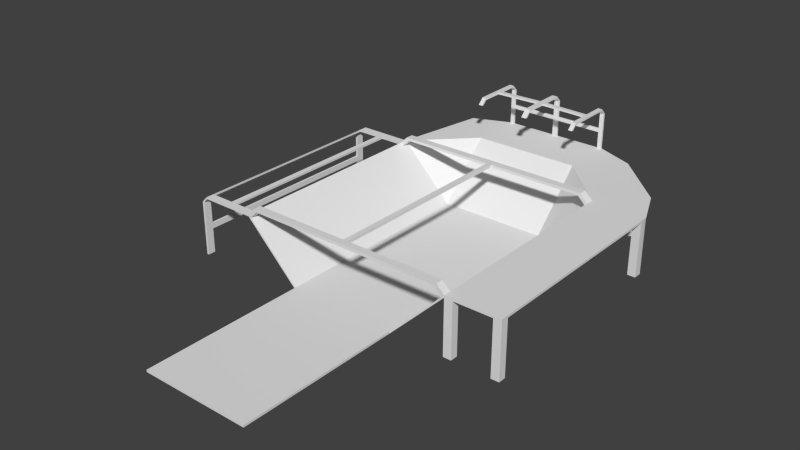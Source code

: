 # Source: Amazing_Factory.blend  (saved by Blender 2.72.0; exported with 4.5.12 LTS)
import bpy
from mathutils import Matrix  # noqa: F401  (used for matrix-valued properties, if any)

bpy.ops.wm.read_factory_settings(use_empty=True)
scene = bpy.context.scene
scene.name = 'Scene'

# ---- collections
col_collection_1 = bpy.data.collections.new('Collection 1'); scene.collection.children.link(col_collection_1)

# ---- world
world_world = bpy.data.worlds.new('World'); scene.world = world_world
world_world.color = (0.05088, 0.05088, 0.05088)
world_world.use_sun_shadow = False
world_world.sun_shadow_jitter_overblur = 0.0
world_world.cycles.sampling_method = 'MANUAL'
world_world.cycles.sample_map_resolution = 256
world_world.light_settings.distance = 5.0

# ---- meshes
me_cube_001 = bpy.data.meshes.new('Cube.001')
me_cube_001.from_pydata([(1.0, 3.0, -0.02), (1.0, -1.0, -0.02), (1.0, 3.0, 0.02), (1.0, -1.0, 0.02), (1.0, -4.0, 0.02), (1.0, -4.0, -0.02), (2.0, 3.0, 0.98), (2.0, -1.0, 0.98), (2.0, 3.0, 1.02), (2.0, -1.0, 1.02), (3.0, 3.0, 0.98), (3.0, -1.0, 0.98), (3.0, 3.0, 1.02), (3.0, -1.0, 1.02), (1.0, 4.0, 0.98), (1.0, 4.0, 1.02), (2.707, 3.707, 0.98), (2.707, 3.707, 1.02), (1.707, 4.707, 0.98), (1.707, 4.707, 1.02), (1.0, 5.0, 0.98), (1.0, 5.0, 1.02), (-1.0, 3.0, -0.02), (-1.0, -1.0, -0.02), (-1.0, 3.0, 0.02), (-1.0, -1.0, 0.02), (-1.0, -4.0, 0.02), (-1.0, -4.0, -0.02), (0.0, 3.0, 0.02), (0.0, 3.0, -0.02), (0.0, -1.0, 0.02), (0.0, -4.0, -0.02), (0.0, -4.0, 0.02), (0.0, -1.0, -0.02), (-2.0, 3.0, 0.98), (-2.0, -1.0, 0.98), (-2.0, 3.0, 1.02), (-2.0, -1.0, 1.02), (-1.0, 4.0, 0.98), (-1.0, 4.0, 1.02), (0.0, 4.0, 1.02), (0.0, 4.0, 0.98), (-1.707, 4.707, 0.98), (-1.707, 4.707, 1.02), (-1.0, 5.0, 0.98), (-1.0, 5.0, 1.02), (0.0, 5.0, 0.98), (-1.95, -1.0, 0.93), (-1.95, 3.0, 0.93), (-1.95, -1.0, 0.97), (-1.95, 3.0, 0.97), (1.95, -1.0, 0.93), (1.95, 3.0, 0.93), (1.95, -1.0, 0.97), (1.95, 3.0, 0.97), (1.859, 3.0, 1.161), (1.859, -1.0, 1.161), (1.809, -1.0, 1.111), (1.809, 3.0, 1.111), (-1.859, 3.0, 1.161), (-1.859, -1.0, 1.161), (-1.809, -1.0, 1.111), (-1.809, 3.0, 1.111), (1.0, 2.85, 0.02), (1.0, 2.85, -0.02), (0.0, 2.85, 0.02), (0.0, 2.85, -0.02), (2.0, 2.85, 1.02), (3.0, 2.85, 1.02), (3.0, 2.85, 0.98), (2.0, 2.85, 0.98), (-1.0, 2.85, 0.02), (-1.0, 2.85, -0.02), (-2.0, 2.85, 1.02), (-2.0, 2.85, 0.98), (-1.95, 2.85, 0.97), (-1.95, 2.85, 0.93), (1.95, 2.85, 0.97), (1.95, 2.85, 0.93), (1.859, 2.85, 1.161), (1.809, 2.85, 1.111), (-1.859, 2.85, 1.161), (-1.809, 2.85, 1.111), (1.0, -0.86, 0.02), (0.0, -0.86, -0.02), (2.0, -0.86, 1.02), (3.0, -0.86, 1.02), (-1.0, -0.86, 0.02), (-2.0, -0.86, 1.02), (-1.95, -0.86, 0.97), (1.95, -0.86, 0.93), (1.859, -0.86, 1.161), (-1.859, -0.86, 1.161), (-1.809, -0.86, 1.111), (1.0, -0.86, -0.02), (0.0, -0.86, 0.02), (3.0, -0.86, 0.98), (2.0, -0.86, 0.98), (-1.0, -0.86, -0.02), (-2.0, -0.86, 0.98), (-1.95, -0.86, 0.93), (1.95, -0.86, 0.97), (1.809, -0.86, 1.111), (-2.0, 2.8, 1.02), (-2.0, -0.81, 1.02), (-0.04521, 2.85, 1.111), (-0.04521, 3.0, 1.111), (-0.04646, 2.85, 1.161), (-0.04646, 3.0, 1.161), (0.04521, 2.85, 1.111), (0.04521, 3.0, 1.111), (0.04646, 2.85, 1.161), (0.04646, 3.0, 1.161), (-0.04646, -0.86, 1.161), (-0.04646, -1.0, 1.161), (-0.04521, -1.0, 1.111), (-0.04521, -0.86, 1.111), (0.04521, -0.86, 1.111), (0.04521, -1.0, 1.111), (0.04646, -1.0, 1.161), (0.04646, -0.86, 1.161), (2.15, -1.0, 0.98), (2.15, 3.0, 0.98), (2.15, -1.0, 1.02), (2.15, 3.0, 1.02), (2.15, 2.85, 1.02), (2.15, 2.85, 0.98), (2.15, -0.86, 1.02), (2.15, -0.86, 0.98), (2.0, -1.0, -0.02), (2.0, -0.86, -0.02), (2.15, -1.0, -0.02), (2.15, -0.86, -0.02), (2.0, 3.0, -0.02), (2.0, 2.85, -0.02), (2.15, 3.0, -0.02), (2.15, 2.85, -0.02), (2.851, 3.0, 0.98), (2.583, 3.583, 1.02), (2.583, 3.583, 0.98), (1.583, 4.583, 0.98), (1.583, 4.583, 1.02), (2.851, 2.85, 1.02), (2.851, -0.86, 1.02), (2.851, -1.0, 0.98), (2.851, -1.0, 1.02), (2.851, 3.0, 1.02), (2.851, 2.85, 0.98), (2.851, -0.86, 0.98), (3.0, -1.0, -0.02), (3.0, -0.86, -0.02), (2.851, -1.0, -0.02), (2.851, -0.86, -0.02), (3.0, 3.0, -0.02), (3.0, 2.85, -0.02), (2.851, 3.0, -0.02), (2.851, 2.85, -0.02), (2.16, 4.256, 0.98), (2.266, 4.15, 0.98), (2.054, 4.15, 0.98), (2.16, 4.044, 0.98), (2.16, 4.256, -0.02), (2.266, 4.15, -0.02), (2.054, 4.15, -0.02), (2.16, 4.044, -0.02), (0.85, 5.0, 0.98), (0.85, 4.85, 0.98), (1.0, 5.0, 0.98), (1.0, 4.85, 0.98), (0.85, 5.0, -0.02), (0.85, 4.85, -0.02), (1.0, 5.0, -0.02), (1.0, 4.85, -0.02), (-1.0, 5.0, 0.98), (-1.0, 4.85, 0.98), (-0.85, 5.0, 0.98), (-0.85, 4.85, 0.98), (-1.0, 5.0, -0.02), (-1.0, 4.85, -0.02), (-0.85, 5.0, -0.02), (-0.85, 4.85, -0.02), (-1.0, 4.15, 0.98), (-1.0, 4.0, 0.98), (-0.85, 4.15, 0.98), (-0.85, 4.0, 0.98), (-1.0, 4.15, -0.02), (-1.0, 4.0, -0.02), (-0.85, 4.15, -0.02), (-0.85, 4.0, -0.02), (0.85, 4.15, 0.98), (0.85, 4.0, 0.98), (1.0, 4.15, 0.98), (1.0, 4.0, 0.98), (0.85, 4.15, -0.02), (0.85, 4.0, -0.02), (1.0, 4.15, -0.02), (1.0, 4.0, -0.02), (-3.0, 3.0, 0.98), (-3.0, -1.0, 0.98), (-3.0, 3.0, 1.02), (-3.0, -1.0, 1.02), (-3.0, 2.85, 1.02), (-3.0, 2.85, 0.98), (-3.0, -0.86, 1.02), (-3.0, -0.86, 0.98), (-3.08, 3.0, 0.9), (-3.08, -1.0, 0.9), (-3.12, 3.0, 0.9), (-3.12, -1.0, 0.9), (-3.12, 2.85, 0.9), (-3.08, 2.85, 0.9), (-3.12, -0.86, 0.9), (-3.08, -0.86, 0.9), (-3.08, 3.0, -0.1), (-3.08, -1.0, -0.1), (-3.12, 3.0, -0.1), (-3.12, -1.0, -0.1), (-3.12, 2.85, -0.1), (-3.08, 2.85, -0.1), (-3.12, -0.86, -0.1), (-3.08, -0.86, -0.1), (0.0, -3.348, 0.02), (0.0, -3.348, -0.02), (1.0, -3.348, 0.02), (1.0, -3.348, -0.02), (-3.08, 2.85, 0.45), (-3.08, 3.0, 0.45), (-3.12, 2.85, 0.45), (-3.12, 3.0, 0.45), (-3.12, 2.85, 0.35), (-3.12, 3.0, 0.35), (-3.08, 2.85, 0.35), (-3.08, 3.0, 0.35), (-1.0, -3.348, -0.02), (-1.0, -3.348, 0.02), (-3.12, -0.86, 0.45), (-3.08, -0.86, 0.45), (-3.08, -1.0, 0.45), (-3.12, -1.0, 0.45), (-3.08, -0.86, 0.35), (-3.08, -1.0, 0.35), (-3.12, -1.0, 0.35), (-3.12, -0.86, 0.35), (-2.55, -0.86, 0.98), (-2.55, -1.0, 0.98), (-2.55, -1.0, 1.02), (-2.55, -0.86, 1.02), (-2.45, -0.86, 1.02), (-2.45, -0.86, 0.98), (-2.45, -1.0, 0.98), (-2.45, -1.0, 1.02), (-2.45, 2.85, 0.98), (-2.45, 3.0, 0.98), (-2.45, 2.85, 1.02), (-2.45, 3.0, 1.02), (-2.55, 2.85, 1.02), (-2.55, 3.0, 1.02), (-2.55, 2.85, 0.98), (-2.55, 3.0, 0.98), (-0.05, 3.0, 0.02), (-0.05, -1.0, 0.02), (-0.05, 4.0, 1.02), (-0.05, 5.0, 1.02), (-0.05, 2.85, 0.02), (-0.05, -0.86, 0.02), (0.05, 3.0, 0.02), (0.05, -1.0, 0.02), (0.05, 4.0, 1.02), (0.05, 5.0, 1.02), (0.05, 2.85, 0.02), (0.05, -0.86, 0.02), (0.05, 4.963, 1.02), (-0.05, 4.963, 1.02), (-0.05, 5.0, 1.72), (0.05, 5.0, 1.72), (0.05, 4.963, 1.72), (-0.05, 4.963, 1.72), (-0.05, 5.0, 1.405), (0.05, 4.963, 1.405), (0.05, 5.0, 1.405), (-0.05, 4.963, 1.405), (0.05, 5.0, 1.335), (-0.05, 4.963, 1.335), (-0.05, 5.0, 1.335), (0.05, 4.963, 1.335), (-0.92, 5.0, 1.405), (-0.92, 4.963, 1.405), (-0.92, 4.963, 1.335), (-0.92, 5.0, 1.335), (-1.0, 5.0, 1.405), (-1.0, 4.963, 1.405), (-1.0, 4.963, 1.335), (-1.0, 5.0, 1.335), (-0.92, 4.963, 1.02), (-0.92, 5.0, 1.02), (-1.0, 4.963, 1.02), (-1.0, 5.0, 1.02), (0.92, 4.963, 1.405), (0.92, 5.0, 1.405), (0.92, 5.0, 1.335), (0.92, 4.963, 1.335), (1.0, 4.963, 1.405), (1.0, 5.0, 1.405), (1.0, 5.0, 1.335), (1.0, 4.963, 1.335), (0.92, 4.963, 1.705), (0.92, 5.0, 1.705), (1.0, 4.963, 1.705), (1.0, 5.0, 1.705), (-0.92, 5.0, 1.705), (-0.92, 4.963, 1.705), (-1.0, 5.0, 1.705), (-1.0, 4.963, 1.705), (0.92, 5.0, 1.02), (0.92, 4.963, 1.02), (1.0, 5.0, 1.02), (1.0, 4.963, 1.02), (-0.05, 4.882, 1.838), (0.05, 4.882, 1.838), (0.05, 4.882, 1.802), (-0.05, 4.882, 1.802), (0.92, 4.882, 1.787), (0.92, 4.882, 1.823), (1.0, 4.882, 1.787), (1.0, 4.882, 1.823), (-0.92, 4.882, 1.823), (-0.92, 4.882, 1.787), (-1.0, 4.882, 1.823), (-1.0, 4.882, 1.787), (-0.05, 4.002, 1.838), (0.05, 4.002, 1.838), (0.05, 4.002, 1.802), (-0.05, 4.002, 1.802), (0.92, 4.002, 1.787), (0.92, 4.002, 1.823), (1.0, 4.002, 1.787), (1.0, 4.002, 1.823), (-0.92, 4.002, 1.823), (-0.92, 4.002, 1.787), (-1.0, 4.002, 1.823), (-1.0, 4.002, 1.787), (-0.05, 3.873, 1.71), (0.05, 3.873, 1.71), (0.05, 3.91, 1.71), (-0.05, 3.91, 1.71), (0.92, 3.925, 1.71), (0.92, 3.888, 1.71), (1.0, 3.925, 1.71), (1.0, 3.888, 1.71), (-0.92, 3.888, 1.71), (-0.92, 3.925, 1.71), (-1.0, 3.888, 1.71), (-1.0, 3.925, 1.71), (0.92, 4.486, 1.787), (1.0, 4.486, 1.823), (1.0, 4.486, 1.787), (0.92, 4.486, 1.823), (1.0, 4.398, 1.787), (0.92, 4.398, 1.823), (0.92, 4.398, 1.787), (1.0, 4.398, 1.823), (-0.05, 4.398, 1.838), (0.05, 4.398, 1.802), (-0.05, 4.398, 1.802), (0.05, 4.398, 1.838), (0.05, 4.486, 1.838), (-0.05, 4.486, 1.802), (0.05, 4.486, 1.802), (-0.05, 4.486, 1.838), (-0.92, 4.398, 1.787), (-1.0, 4.398, 1.823), (-0.92, 4.398, 1.823), (-1.0, 4.398, 1.787), (-1.0, 4.486, 1.787), (-0.92, 4.486, 1.823), (-1.0, 4.486, 1.823), (-0.92, 4.486, 1.787), (0.05, 3.0, 0.02), (1.0, 3.0, 0.02), (1.0, 3.0, 0.02), (1.0, 3.0, 0.02), (2.0, 3.0, 1.02), (2.0, 3.0, 1.02), (2.0, 3.0, 1.02), (1.0, 4.0, 1.02), (1.0, 4.0, 1.02), (1.0, -0.86, 0.02), (1.0, -1.0, 0.02), (1.0, -1.0, 0.02), (1.0, -1.0, 0.02), (1.0, -1.0, -0.02), (1.0, -1.0, -0.02), (1.0, -1.0, -0.02), (1.0, 2.85, -0.02), (1.0, 3.0, -0.02), (1.0, 3.0, -0.02), (1.0, 3.0, -0.02), (1.0, -4.0, 0.02), (1.0, -4.0, 0.02), (1.0, -4.0, -0.02), (1.0, -4.0, -0.02), (0.0, -4.0, -0.02), (0.0, -4.0, 0.02), (1.0, -3.348, -0.02), (1.0, -3.348, 0.02), (0.0, 3.0, -0.02), (2.0, -0.86, 1.02), (2.0, -0.86, 1.02), (2.0, -0.86, 1.02), (2.0, -1.0, 1.02), (2.0, -1.0, 1.02), (1.95, -1.0, 0.93), (1.95, 3.0, 0.93), (2.0, 3.0, 0.98), (2.0, 3.0, 0.98), (2.0, 3.0, 0.98), (2.0, 3.0, 0.98), (1.95, -1.0, 0.97), (1.95, -1.0, 0.97), (1.95, 3.0, 0.97), (1.95, 3.0, 0.97), (1.95, 3.0, 0.97), (3.0, -0.86, 1.02), (3.0, -1.0, 1.02), (3.0, -1.0, 1.02), (3.0, -1.0, 0.98), (2.851, 3.0, 0.98), (2.851, 3.0, 0.98), (3.0, 3.0, 0.98), (3.0, 3.0, 0.98), (2.15, -1.0, 1.02), (0.05, 4.0, 1.02), (1.707, 4.707, 0.98), (1.0, 5.0, 0.98), (0.0, 4.0, 0.98), (0.85, 4.0, 0.98), (0.85, 4.0, 0.98), (0.85, 4.0, 0.98), (1.0, 4.0, 0.98), (1.0, 4.0, 0.98), (3.0, 3.0, 1.02), (2.707, 3.707, 1.02), (1.707, 4.707, 1.02), (2.707, 3.707, 0.98), (0.0, 5.0, 0.98), (0.85, 5.0, 0.98), (0.85, 5.0, 0.98), (1.0, 5.0, 1.02), (2.0, 2.85, 0.98), (2.0, 2.85, 0.98), (2.0, 2.85, 0.98), (-0.05, 3.0, 0.02), (-1.0, 3.0, 0.02), (-1.0, 3.0, 0.02), (-1.0, 3.0, 0.02), (-2.0, 3.0, 1.02), (-2.0, 3.0, 1.02), (-2.0, 3.0, 1.02), (-2.0, 3.0, 1.02), (-2.0, 3.0, 1.02), (-2.0, 3.0, 1.02), (-1.0, 4.0, 1.02), (-1.0, 4.0, 1.02), (-1.0, -0.86, 0.02), (-1.0, -1.0, 0.02), (-1.0, -1.0, 0.02), (-1.0, -1.0, 0.02), (-1.0, -1.0, -0.02), (-1.0, -1.0, -0.02), (-1.0, -1.0, -0.02), (-1.0, 2.85, -0.02), (-1.0, 3.0, -0.02), (-1.0, 3.0, -0.02), (-1.0, 3.0, -0.02), (-1.0, -4.0, 0.02), (-1.0, -4.0, 0.02), (-1.0, -4.0, -0.02), (-1.0, -4.0, -0.02), (-1.0, -3.348, -0.02), (-1.0, -3.348, 0.02), (-2.0, -0.86, 1.02), (-2.0, -0.86, 1.02), (-2.0, -0.86, 1.02), (-2.0, -0.86, 1.02), (-2.0, -0.86, 1.02), (-2.0, -1.0, 1.02), (-2.0, -1.0, 1.02), (-1.95, -1.0, 0.93), (-1.95, 3.0, 0.93), (-2.0, 3.0, 0.98), (-2.0, 3.0, 0.98), (-2.0, 3.0, 0.98), (-2.0, 3.0, 0.98), (-2.0, 3.0, 0.98), (-1.95, -1.0, 0.97), (-1.95, -1.0, 0.97), (-1.95, 3.0, 0.97), (-1.95, 3.0, 0.97), (-1.95, 3.0, 0.97), (-0.05, 4.0, 1.02), (-1.0, 4.0, 0.98), (-1.0, 4.0, 0.98), (-1.707, 4.707, 1.02), (-1.707, 4.707, 1.02), (-1.707, 4.707, 0.98), (-1.707, 4.707, 0.98), (-0.05, 5.0, 1.02), (-0.05, 5.0, 1.02), (-0.92, 5.0, 1.02), (-0.92, 5.0, 1.02), (-0.92, 5.0, 1.02), (-0.92, 5.0, 1.02), (-1.0, 5.0, 1.02), (-1.0, 5.0, 1.02), (-2.0, 2.85, 0.98), (-2.0, 2.85, 0.98), (-2.0, 2.85, 0.98), (-2.0, -1.0, 0.98), (-2.0, -1.0, 0.98), (-1.95, -0.86, 0.97), (-1.95, -0.86, 0.97), (2.0, -1.0, 0.98), (2.0, -1.0, 0.98), (1.95, 2.85, 0.97), (1.95, 2.85, 0.97), (1.859, -0.86, 1.161), (1.859, -0.86, 1.161), (1.859, -1.0, 1.161), (1.859, -1.0, 1.161), (1.809, 2.85, 1.111), (1.809, 2.85, 1.111), (1.809, 3.0, 1.111), (1.809, 3.0, 1.111), (1.809, -1.0, 1.111), (1.809, -1.0, 1.111), (1.859, 3.0, 1.161), (1.859, 3.0, 1.161), (-1.859, -0.86, 1.161), (-1.859, -0.86, 1.161), (-1.859, -1.0, 1.161), (-1.859, -1.0, 1.161), (-1.809, -0.86, 1.111), (-1.809, -0.86, 1.111), (-1.809, -1.0, 1.111), (-1.809, -1.0, 1.111), (-1.809, 3.0, 1.111), (-1.809, 3.0, 1.111), (-1.859, 3.0, 1.161), (-1.859, 3.0, 1.161), (1.0, 2.85, 0.02), (2.0, 2.85, 1.02), (2.0, 2.85, 1.02), (2.0, 2.85, 1.02), (3.0, 2.85, 1.02), (-1.0, 2.85, 0.02), (-2.0, 2.85, 1.02), (-2.0, 2.85, 1.02), (-2.0, 2.85, 1.02), (-2.0, 2.85, 1.02), (-2.0, 2.85, 1.02), (-1.95, 2.85, 0.97), (-1.95, 2.85, 0.97), (1.859, 2.85, 1.161), (1.859, 2.85, 1.161), (-1.859, 2.85, 1.161), (-1.859, 2.85, 1.161), (-1.809, 2.85, 1.111), (-1.809, 2.85, 1.111), (2.15, 2.85, 0.98), (2.15, 2.85, 0.98), (1.95, -0.86, 0.97), (1.95, -0.86, 0.97), (1.0, -0.86, -0.02), (2.0, -0.86, 0.98), (2.0, -0.86, 0.98), (2.0, -0.86, 0.98), (-1.0, -0.86, -0.02), (-2.0, -0.86, 0.98), (-2.0, -0.86, 0.98), (-2.0, -0.86, 0.98), (1.809, -0.86, 1.111), (1.809, -0.86, 1.111), (2.15, -0.86, 0.98), (2.15, -0.86, 0.98), (-0.04646, -0.86, 1.161), (-0.04646, -0.86, 1.161), (-0.04646, -1.0, 1.161), (0.04521, -0.86, 1.111), (0.04521, -0.86, 1.111), (0.04521, -1.0, 1.111), (3.0, 2.85, 0.98), (3.0, 2.85, 0.98), (3.0, -0.86, 0.98), (3.0, -0.86, 0.98), (-0.04521, 2.85, 1.111), (-0.04521, 2.85, 1.111), (-0.04521, 3.0, 1.111), (-0.04646, 2.85, 1.161), (-0.04646, 2.85, 1.161), (-0.04646, 3.0, 1.161), (0.04646, 3.0, 1.161), (0.04521, 3.0, 1.111), (0.04521, 2.85, 1.111), (0.04521, 2.85, 1.111), (0.04646, 2.85, 1.161), (0.04646, 2.85, 1.161), (-0.04521, -1.0, 1.111), (-0.04521, -0.86, 1.111), (-0.04521, -0.86, 1.111), (0.04646, -1.0, 1.161), (0.04646, -0.86, 1.161), (0.04646, -0.86, 1.161), (2.851, -1.0, 0.98), (2.851, -1.0, 0.98), (2.15, -1.0, 0.98), (2.15, -1.0, 0.98), (2.15, 3.0, 0.98), (2.15, 3.0, 0.98), (2.851, -1.0, 1.02), (2.15, -1.0, -0.02), (2.15, -1.0, -0.02), (2.0, -1.0, -0.02), (2.0, -1.0, -0.02), (2.0, -0.86, -0.02), (2.0, -0.86, -0.02), (2.15, -0.86, -0.02), (2.15, -0.86, -0.02), (2.0, 2.85, -0.02), (2.0, 2.85, -0.02), (2.0, 3.0, -0.02), (2.0, 3.0, -0.02), (2.15, 2.85, -0.02), (2.15, 2.85, -0.02), (2.15, 3.0, -0.02), (2.15, 3.0, -0.02), (2.851, 2.85, 0.98), (2.851, 2.85, 0.98), (2.851, -0.86, 0.98), (2.851, -0.86, 0.98), (3.0, -1.0, -0.02), (3.0, -1.0, -0.02), (3.0, -0.86, -0.02), (3.0, -0.86, -0.02), (2.851, -1.0, -0.02), (2.851, -1.0, -0.02), (2.851, -0.86, -0.02), (2.851, -0.86, -0.02), (3.0, 2.85, -0.02), (3.0, 2.85, -0.02), (3.0, 3.0, -0.02), (3.0, 3.0, -0.02), (2.851, 3.0, -0.02), (2.851, 3.0, -0.02), (2.851, 2.85, -0.02), (2.851, 2.85, -0.02), (2.054, 4.15, 0.98), (2.054, 4.15, 0.98), (2.16, 4.256, 0.98), (2.16, 4.256, 0.98), (2.266, 4.15, 0.98), (2.266, 4.15, 0.98), (2.16, 4.044, 0.98), (2.16, 4.044, 0.98), (2.266, 4.15, -0.02), (2.266, 4.15, -0.02), (2.16, 4.256, -0.02), (2.16, 4.256, -0.02), (2.054, 4.15, -0.02), (2.054, 4.15, -0.02), (2.16, 4.044, -0.02), (2.16, 4.044, -0.02), (0.85, 4.85, 0.98), (0.85, 4.85, 0.98), (1.0, 4.85, 0.98), (1.0, 4.85, 0.98), (0.85, 4.85, -0.02), (0.85, 4.85, -0.02), (0.85, 5.0, -0.02), (0.85, 5.0, -0.02), (1.0, 4.85, -0.02), (1.0, 4.85, -0.02), (1.0, 5.0, -0.02), (1.0, 5.0, -0.02), (1.0, 5.0, 0.98), (-1.0, 4.85, 0.98), (-1.0, 4.85, 0.98), (-1.0, 5.0, 0.98), (-1.0, 5.0, 0.98), (-1.0, 5.0, 0.98), (-0.85, 4.85, 0.98), (-0.85, 4.85, 0.98), (-1.0, 4.85, -0.02), (-1.0, 4.85, -0.02), (-1.0, 5.0, -0.02), (-1.0, 5.0, -0.02), (-0.85, 4.85, -0.02), (-0.85, 4.85, -0.02), (-0.85, 5.0, -0.02), (-0.85, 5.0, -0.02), (-0.85, 5.0, 0.98), (-0.85, 5.0, 0.98), (-0.85, 4.15, 0.98), (-0.85, 4.15, 0.98), (-1.0, 4.15, 0.98), (-1.0, 4.15, 0.98), (-1.0, 4.0, 0.98), (-1.0, 4.0, 0.98), (-1.0, 4.0, 0.98), (-0.85, 4.0, 0.98), (-0.85, 4.0, 0.98), (-0.85, 4.0, 0.98), (-1.0, 4.0, -0.02), (-1.0, 4.0, -0.02), (-1.0, 4.15, -0.02), (-1.0, 4.15, -0.02), (-0.85, 4.0, -0.02), (-0.85, 4.0, -0.02), (-0.85, 4.15, -0.02), (-0.85, 4.15, -0.02), (0.85, 4.15, 0.98), (0.85, 4.15, 0.98), (1.0, 4.0, 0.98), (1.0, 4.0, 0.98), (1.0, 4.0, 0.98), (0.85, 4.0, -0.02), (0.85, 4.0, -0.02), (0.85, 4.15, -0.02), (0.85, 4.15, -0.02), (1.0, 4.0, -0.02), (1.0, 4.0, -0.02), (1.0, 4.15, -0.02), (1.0, 4.15, -0.02), (1.0, 4.15, 0.98), (1.0, 4.15, 0.98), (-3.0, -0.86, 1.02), (-3.0, -0.86, 1.02), (-3.0, -0.86, 1.02), (-3.0, -1.0, 1.02), (-3.0, -1.0, 1.02), (-3.0, 2.85, 0.98), (-3.0, 2.85, 0.98), (-3.0, 2.85, 0.98), (-3.0, 3.0, 0.98), (-3.0, 3.0, 0.98), (-3.0, 3.0, 1.02), (-3.0, 3.0, 1.02), (-3.0, 2.85, 1.02), (-3.0, 2.85, 1.02), (-3.0, 2.85, 1.02), (-3.0, -1.0, 0.98), (-3.0, -1.0, 0.98), (-3.0, -0.86, 0.98), (-3.0, -0.86, 0.98), (-3.0, -0.86, 0.98), (-2.45, -0.86, 1.02), (-2.45, -0.86, 1.02), (-2.55, -0.86, 0.98), (-2.55, -0.86, 0.98), (-2.55, -1.0, 0.98), (-2.45, 2.85, 0.98), (-2.45, 2.85, 0.98), (-2.55, 2.85, 1.02), (-2.55, 2.85, 1.02), (-2.55, 3.0, 1.02), (-2.45, 3.0, 0.98), (-2.55, -1.0, 1.02), (-3.12, -0.86, 0.9), (-3.12, -0.86, 0.9), (-3.12, -0.86, 0.9), (-3.12, -1.0, 0.9), (-3.12, -1.0, 0.9), (-3.08, 2.85, 0.9), (-3.08, 2.85, 0.9), (-3.08, 2.85, 0.9), (-3.08, 3.0, 0.9), (-3.08, 3.0, 0.9), (-3.12, 3.0, 0.9), (-3.12, 3.0, 0.9), (-3.12, 2.85, 0.9), (-3.12, 2.85, 0.9), (-3.12, 2.85, 0.9), (-3.08, -1.0, 0.9), (-3.08, -1.0, 0.9), (-3.08, -0.86, 0.9), (-3.08, -0.86, 0.9), (-3.08, -0.86, 0.9), (-3.12, -0.86, -0.1), (-3.12, -0.86, -0.1), (-3.12, -1.0, -0.1), (-3.12, -1.0, -0.1), (-3.08, -1.0, -0.1), (-3.08, -1.0, -0.1), (-3.08, 3.0, -0.1), (-3.08, 3.0, -0.1), (-3.12, 3.0, -0.1), (-3.12, 3.0, -0.1), (-3.08, 2.85, -0.1), (-3.08, 2.85, -0.1), (-3.12, 2.85, -0.1), (-3.12, 2.85, -0.1), (-3.08, -0.86, -0.1), (-3.08, -0.86, -0.1), (-3.12, -0.86, 0.45), (-3.12, -0.86, 0.45), (-3.08, -0.86, 0.35), (-3.08, -0.86, 0.35), (-3.08, -1.0, 0.35), (-3.08, 2.85, 0.45), (-3.08, 2.85, 0.45), (-3.12, 2.85, 0.35), (-3.12, 2.85, 0.35), (-3.12, 3.0, 0.35), (-3.08, 3.0, 0.45), (-3.12, -1.0, 0.35), (-3.08, -0.86, 0.45), (-3.08, -0.86, 0.45), (-3.12, 3.0, 0.45), (-3.12, 2.85, 0.45), (-3.12, 2.85, 0.45), (-3.08, 3.0, 0.35), (-3.08, 2.85, 0.35), (-3.08, 2.85, 0.35), (-3.12, -1.0, 0.45), (-3.08, -1.0, 0.45), (-3.12, -0.86, 0.35), (-3.12, -0.86, 0.35), (-2.45, -0.86, 0.98), (-2.45, -0.86, 0.98), (-2.55, 2.85, 0.98), (-2.55, 2.85, 0.98), (-2.45, -1.0, 1.02), (-2.55, -0.86, 1.02), (-2.55, -0.86, 1.02), (-2.45, -1.0, 0.98), (-2.45, 3.0, 1.02), (-2.45, 2.85, 1.02), (-2.45, 2.85, 1.02), (-2.55, 3.0, 0.98), (0.0, 3.0, 0.02), (0.0, 4.0, 1.02), (0.05, 4.963, 1.02), (0.05, 4.963, 1.02), (0.05, 5.0, 1.02), (0.05, 5.0, 1.02), (-0.05, 4.963, 1.02), (-0.05, 4.963, 1.02), (-0.05, 4.963, 1.72), (-0.05, 4.963, 1.72), (0.05, 4.963, 1.72), (0.05, 4.963, 1.72), (0.05, 5.0, 1.72), (0.05, 5.0, 1.72), (-0.05, 5.0, 1.72), (-0.05, 5.0, 1.72), (0.05, 5.0, 1.335), (0.05, 5.0, 1.335), (-0.05, 5.0, 1.405), (-0.05, 5.0, 1.405), (-0.05, 4.963, 1.335), (-0.05, 4.963, 1.335), (0.05, 4.963, 1.405), (0.05, 4.963, 1.405), (0.05, 5.0, 1.405), (0.05, 5.0, 1.405), (-0.05, 4.963, 1.405), (-0.05, 4.963, 1.405), (-0.05, 5.0, 1.335), (-0.05, 5.0, 1.335), (0.05, 4.963, 1.335), (0.05, 4.963, 1.335), (-0.92, 4.963, 1.405), (-0.92, 4.963, 1.405), (-0.92, 5.0, 1.405), (-0.92, 5.0, 1.405), (-0.92, 4.963, 1.335), (-0.92, 4.963, 1.335), (-0.92, 5.0, 1.335), (-0.92, 5.0, 1.335), (-1.0, 4.963, 1.405), (-1.0, 4.963, 1.335), (-1.0, 5.0, 1.405), (-1.0, 5.0, 1.335), (-0.92, 4.963, 1.02), (-0.92, 4.963, 1.02), (-0.92, 4.963, 1.02), (-1.0, 4.963, 1.02), (-1.0, 4.963, 1.02), (-1.0, 4.963, 1.02), (-1.0, 5.0, 1.02), (-1.0, 5.0, 1.02), (-1.0, 5.0, 1.02), (-1.0, 5.0, 1.02), (0.92, 5.0, 1.405), (0.92, 5.0, 1.405), (0.92, 4.963, 1.405), (0.92, 4.963, 1.405), (0.92, 5.0, 1.335), (0.92, 5.0, 1.335), (0.92, 4.963, 1.335), (0.92, 4.963, 1.335), (1.0, 4.963, 1.405), (1.0, 4.963, 1.335), (1.0, 5.0, 1.405), (1.0, 5.0, 1.335), (0.92, 5.0, 1.705), (0.92, 5.0, 1.705), (1.0, 5.0, 1.705), (1.0, 5.0, 1.705), (0.92, 4.963, 1.705), (0.92, 4.963, 1.705), (1.0, 4.963, 1.705), (1.0, 4.963, 1.705), (-1.0, 5.0, 1.705), (-1.0, 5.0, 1.705), (-0.92, 5.0, 1.705), (-0.92, 5.0, 1.705), (-1.0, 4.963, 1.705), (-1.0, 4.963, 1.705), (-0.92, 4.963, 1.705), (-0.92, 4.963, 1.705), (0.92, 5.0, 1.02), (0.92, 5.0, 1.02), (0.92, 5.0, 1.02), (0.92, 5.0, 1.02), (0.92, 4.963, 1.02), (0.92, 4.963, 1.02), (0.92, 4.963, 1.02), (1.0, 5.0, 1.02), (1.0, 5.0, 1.02), (1.0, 5.0, 1.02), (1.0, 5.0, 1.02), (1.0, 4.963, 1.02), (1.0, 4.963, 1.02), (1.0, 4.963, 1.02), (-0.05, 4.882, 1.802), (-0.05, 4.882, 1.802), (0.05, 4.882, 1.802), (0.05, 4.882, 1.802), (0.05, 4.882, 1.838), (0.05, 4.882, 1.838), (-0.05, 4.882, 1.838), (-0.05, 4.882, 1.838), (0.92, 4.882, 1.823), (0.92, 4.882, 1.823), (1.0, 4.882, 1.823), (1.0, 4.882, 1.823), (0.92, 4.882, 1.787), (0.92, 4.882, 1.787), (1.0, 4.882, 1.787), (1.0, 4.882, 1.787), (-1.0, 4.882, 1.823), (-1.0, 4.882, 1.823), (-0.92, 4.882, 1.823), (-0.92, 4.882, 1.823), (-1.0, 4.882, 1.787), (-1.0, 4.882, 1.787), (-0.92, 4.882, 1.787), (-0.92, 4.882, 1.787), (-0.05, 4.002, 1.802), (-0.05, 4.002, 1.802), (0.05, 4.002, 1.802), (0.05, 4.002, 1.802), (0.05, 4.002, 1.838), (0.05, 4.002, 1.838), (-0.05, 4.002, 1.838), (-0.05, 4.002, 1.838), (0.92, 4.002, 1.823), (0.92, 4.002, 1.823), (1.0, 4.002, 1.823), (1.0, 4.002, 1.823), (0.92, 4.002, 1.787), (0.92, 4.002, 1.787), (1.0, 4.002, 1.787), (1.0, 4.002, 1.787), (-1.0, 4.002, 1.823), (-1.0, 4.002, 1.823), (-0.92, 4.002, 1.823), (-0.92, 4.002, 1.823), (-1.0, 4.002, 1.787), (-1.0, 4.002, 1.787), (-0.92, 4.002, 1.787), (-0.92, 4.002, 1.787), (-1.0, 4.486, 1.787), (-0.92, 4.398, 1.787), (-0.92, 4.398, 1.787), (-0.92, 4.486, 1.823), (-0.92, 4.486, 1.823), (-1.0, 4.398, 1.823), (0.92, 4.486, 1.787), (0.92, 4.486, 1.787), (1.0, 4.398, 1.787), (1.0, 4.486, 1.823), (0.92, 4.398, 1.823), (0.92, 4.398, 1.823), (0.05, 4.486, 1.838), (0.05, 4.486, 1.838), (-0.05, 4.398, 1.838), (-0.05, 4.398, 1.838), (-0.05, 4.486, 1.802), (-0.05, 4.486, 1.802), (0.05, 4.398, 1.802), (0.05, 4.398, 1.802), (-0.05, 3.873, 1.71), (-0.05, 3.873, 1.71), (-0.05, 3.91, 1.71), (-0.05, 3.91, 1.71), (0.05, 3.91, 1.71), (0.05, 3.91, 1.71), (0.05, 3.873, 1.71), (0.05, 3.873, 1.71), (0.92, 3.888, 1.71), (0.92, 3.888, 1.71), (0.92, 3.925, 1.71), (0.92, 3.925, 1.71), (1.0, 3.888, 1.71), (1.0, 3.888, 1.71), (1.0, 3.925, 1.71), (1.0, 3.925, 1.71), (-0.92, 3.925, 1.71), (-0.92, 3.925, 1.71), (-0.92, 3.888, 1.71), (-0.92, 3.888, 1.71), (-1.0, 3.925, 1.71), (-1.0, 3.925, 1.71), (-1.0, 3.888, 1.71), (-1.0, 3.888, 1.71), (-1.0, 4.486, 1.823), (-1.0, 4.398, 1.787), (1.0, 4.398, 1.823), (1.0, 4.486, 1.787), (0.92, 4.486, 1.823), (0.92, 4.486, 1.823), (0.92, 4.398, 1.787), (0.92, 4.398, 1.787), (-0.05, 4.398, 1.802), (-0.05, 4.398, 1.802), (0.05, 4.398, 1.838), (0.05, 4.398, 1.838), (0.05, 4.486, 1.802), (0.05, 4.486, 1.802), (-0.05, 4.486, 1.838), (-0.05, 4.486, 1.838), (-0.92, 4.398, 1.823), (-0.92, 4.398, 1.823), (-0.92, 4.486, 1.787), (-0.92, 4.486, 1.787)], [(104, 103), (44, 687), (512, 889)], [(269, 63, 2, 265), (388, 266, 30, 221, 32, 397, 223), (84, 94, 390, 33), (31, 5, 4, 402), (33, 390, 224, 399, 401, 222), (33, 222, 401, 476, 233, 467), (53, 51, 7, 409), (570, 417, 533, 102), (86, 13, 11, 96), (145, 612, 425, 423), (143, 618, 424, 422), (15, 378, 54, 8), (377, 379, 384, 267), (394, 14, 6, 52), (137, 122, 414, 139), (138, 146, 440, 17), (661, 655, 667, 669), (141, 138, 17, 19), (10, 16, 441, 12), (20, 21, 442, 18), (582, 615, 619, 625), (90, 97, 521, 411), (263, 259, 24, 71), (23, 478, 27, 26, 234, 464), (84, 33, 467, 98), (31, 402, 474, 477), (465, 479, 475, 32, 221, 30, 260), (212, 781, 237, 814), (49, 485, 35, 47), (75, 496, 545, 82), (39, 36, 50, 452), (451, 261, 461, 453), (471, 48, 34, 38), (243, 244, 749, 204), (499, 272, 262, 294, 884, 295, 462), (43, 504, 489, 455), (500, 492, 505), (385, 141, 19, 447, 928, 316), (44, 42, 503, 45), (462, 502, 459), (100, 487, 517, 99), (466, 49, 47, 468), (87, 89, 494, 25), (576, 469, 487, 100), (387, 1, 51, 53), (83, 3, 418, 571), (572, 90, 411, 392), (114, 113, 92, 60), (382, 420, 58, 55), (53, 409, 527, 57), (67, 383, 535, 79), (117, 581, 534, 118), (498, 456, 59, 62), (485, 49, 61, 539), (88, 37, 540, 538), (29, 0, 64, 66), (419, 77, 80, 531), (12, 68, 69, 10), (146, 142, 553, 440), (616, 568, 631, 633), (412, 413, 70, 78), (29, 66, 72, 22), (831, 756, 751, 734), (488, 76, 74, 490), (454, 497, 560, 554), (472, 470, 76, 488), (380, 549, 524, 421), (395, 412, 78, 393), (105, 107, 564, 566), (550, 562, 529, 523), (594, 567, 546, 106), (457, 73, 81, 547), (406, 101, 580, 525), (519, 480, 537, 541), (266, 388, 386, 270), (260, 264, 463, 465), (495, 520, 93, 543), (9, 85, 91, 56), (115, 586, 539, 61), (116, 541, 537, 584), (566, 564, 556, 561), (66, 64, 94, 84), (72, 66, 84, 98), (263, 264, 95, 65), (269, 270, 386, 63), (554, 560, 89, 87), (482, 89, 560, 557), (555, 514, 577, 481), (74, 76, 100, 99), (76, 470, 576, 100), (524, 549, 83, 571), (524, 571, 407, 551), (125, 552, 408, 127), (69, 68, 86, 96), (147, 590, 592, 148), (78, 70, 97, 90), (393, 78, 90, 572), (597, 108, 548, 565), (596, 62, 59, 599), (112, 110, 596, 599), (598, 595, 608, 585), (120, 111, 597, 113), (589, 119, 586, 115), (601, 109, 594, 106), (111, 600, 108, 597), (529, 562, 604, 602), (530, 109, 601, 532), (563, 536, 600, 111), (58, 110, 112, 55), (118, 606, 607, 117), (542, 607, 606, 544), (120, 113, 114, 609), (580, 587, 610, 525), (57, 527, 119, 589), (528, 526, 120, 609), (109, 117, 607, 594), (605, 611, 588, 603), (409, 7, 121, 123), (408, 410, 430, 127), (148, 144, 614, 128), (381, 552, 125, 124), (137, 147, 126, 122), (142, 125, 127, 143), (448, 126, 128, 573), (132, 131, 129, 130), (574, 583, 626, 623), (522, 575, 624, 621), (121, 7, 622, 620), (135, 136, 134, 133), (415, 617, 634, 629), (569, 449, 627, 632), (450, 416, 630, 628), (123, 121, 612, 145), (127, 430, 618, 143), (428, 137, 139, 443), (381, 124, 146, 138), (414, 438, 140, 139), (385, 381, 138, 141), (124, 125, 142, 146), (126, 147, 148, 128), (613, 637, 645, 643), (635, 426, 651, 653), (553, 142, 143, 422), (150, 149, 151, 152), (638, 593, 641, 646), (425, 612, 644, 639), (96, 11, 640, 642), (153, 154, 156, 155), (591, 636, 654, 647), (427, 429, 649, 652), (10, 69, 648, 650), (161, 162, 164, 163), (158, 160, 670, 663), (159, 157, 665, 668), (139, 140, 432, 657, 656, 662, 659, 443), (442, 441, 16, 660, 658, 18), (666, 658, 660, 664), (171, 172, 170, 169), (673, 671, 675, 679), (166, 445, 677, 676), (167, 681, 678, 446), (680, 682, 683, 674), (439, 396, 405, 41, 190, 192), (179, 180, 178, 177), (176, 684, 691, 695), (174, 686, 693, 692), (696, 697, 699, 689), (175, 698, 694, 173), (187, 188, 186, 185), (184, 705, 711, 715), (182, 703, 713, 712), (716, 717, 701, 708), (183, 718, 714, 181), (709, 41, 405, 473, 501, 706), (505, 688, 685, 704, 707, 500), (195, 196, 194, 193), (721, 436, 724, 728), (435, 189, 726, 725), (732, 730, 727, 719), (729, 731, 733, 722), (433, 432, 140, 438, 723, 191, 168), (752, 750, 782, 784), (752, 784, 210, 740), (828, 255, 746, 739), (761, 256, 744, 201), (837, 257, 202, 742), (763, 258, 197, 199), (758, 245, 737, 198), (765, 246, 203, 200), (239, 240, 790, 220), (824, 804, 800, 786), (748, 736, 753, 741), (747, 745, 776, 209), (743, 740, 210, 774), (199, 197, 205, 207), (198, 737, 769, 206), (738, 735, 211, 208), (219, 801, 214, 216), (215, 213, 218, 217), (820, 229, 798, 796), (809, 230, 794, 799), (819, 231, 797, 792), (811, 232, 793, 795), (806, 241, 788, 791), (813, 242, 787, 789), (770, 767, 235, 238), (814, 237, 240, 239), (230, 809, 227, 228), (242, 813, 238, 235), (823, 822, 241, 806), (771, 778, 817, 225), (780, 777, 228, 227), (775, 772, 807, 226), (207, 205, 812, 816), (811, 816, 812, 232), (226, 807, 231, 819), (206, 769, 822, 823), (766, 783, 236, 802), (391, 389, 404, 398, 400, 403), (231, 807, 814, 239), (815, 808, 818, 803), (810, 821, 805, 825), (809, 242, 235, 227), (779, 773, 785, 768), (211, 735, 747, 209), (250, 245, 758, 249), (759, 248, 243, 257), (763, 254, 764, 258), (754, 246, 765, 830), (248, 833, 244, 243), (578, 518, 833, 248), (483, 579, 826, 247), (35, 485, 250, 249), (486, 484, 754, 830), (515, 558, 835, 251), (559, 458, 834, 253), (491, 516, 759, 252), (460, 493, 764, 254), (761, 253, 834, 256), (252, 759, 257, 837), (829, 757, 832, 762), (246, 754, 253, 761), (760, 836, 755, 827), (65, 28, 259, 263), (838, 40, 261, 451), (30, 95, 264, 260), (71, 463, 264, 263), (65, 269, 265, 28), (838, 377, 267, 40), (30, 266, 270, 95), (65, 95, 270, 269), (437, 434, 710, 702, 704, 685, 690, 700, 46, 165, 672, 168, 191, 720), (431, 840, 272, 499, 839), (502, 462, 295, 513), (279, 277, 852, 850), (280, 278, 848, 846), (856, 864, 276, 273), (860, 862, 274, 275), (851, 853, 940, 938), (282, 284, 278, 280), (842, 506, 283, 281), (844, 841, 284, 282), (507, 845, 858, 866), (271, 268, 854, 868), (277, 283, 876, 872), (281, 279, 892, 896), (279, 281, 283, 277), (872, 876, 881, 880), (867, 859, 874, 288), (865, 857, 285, 870), (282, 280, 286, 287), (291, 290, 289, 292), (287, 879, 886, 882), (878, 286, 918, 916), (287, 286, 878, 879), (508, 293, 885, 296), (881, 876, 509, 888), (291, 292, 891, 887), (877, 875, 883, 511), (896, 892, 902, 903), (869, 855, 299, 898), (863, 861, 894, 298), (278, 284, 300, 297), (304, 303, 302, 301), (901, 300, 925, 932), (297, 900, 910, 908), (297, 300, 901, 900), (914, 912, 950, 952), (902, 892, 904, 906), (301, 302, 308, 307), (893, 895, 305, 306), (917, 919, 956, 954), (872, 880, 913, 915), (289, 290, 312, 311), (871, 873, 309, 310), (924, 922, 315, 931), (896, 903, 927, 920), (303, 304, 933, 930), (899, 897, 313, 314), (840, 431, 385, 316, 926, 921, 843), (370, 1027, 340, 339), (847, 849, 936, 934), (273, 276, 320, 317), (371, 987, 974, 976), (372, 369, 980, 978), (311, 312, 328, 327), (310, 309, 325, 326), (909, 911, 948, 946), (907, 905, 942, 944), (307, 308, 324, 323), (318, 319, 275, 274), (339, 340, 352, 351), (977, 975, 1024, 1020), (979, 981, 1018, 1022), (983, 1042, 337, 338), (359, 357, 972, 970), (360, 358, 966, 968), (990, 1028, 336, 335), (992, 1032, 333, 334), (364, 361, 964, 962), (363, 362, 960, 958), (1000, 1036, 330, 331), (996, 1034, 332, 329), (343, 342, 341, 344), (346, 345, 347, 348), (350, 349, 1025, 1023), (338, 337, 1021, 1019), (971, 973, 1016, 1012), (969, 967, 1010, 1014), (335, 336, 1015, 1017), (334, 333, 1013, 1011), (963, 965, 1002, 1008), (959, 961, 1006, 1004), (331, 330, 1009, 1007), (329, 332, 1005, 1003), (358, 360, 354, 356), (353, 355, 357, 359), (947, 949, 355, 353), (945, 943, 356, 354), (323, 324, 991, 1029), (322, 321, 988, 1030), (1028, 990, 1029, 991), (368, 361, 364, 994), (999, 1045, 985, 1040), (363, 998, 367, 362), (319, 318, 365, 1038), (939, 941, 368, 994), (317, 320, 366, 1041), (935, 937, 367, 998), (953, 951, 375, 374), (326, 325, 986, 1044), (327, 328, 373, 1026), (955, 957, 376, 982), (982, 376, 369, 372), (998, 363, 369, 376), (375, 987, 371, 374), (1026, 373, 1027, 370), (374, 371, 361, 368), (1035, 997, 1043, 984), (353, 359, 362, 367), (989, 1039, 995, 1031), (356, 994, 364, 358), (1033, 993, 1037, 1001), (305, 321, 322, 306), (444, 175, 173, 890, 510, 506, 842, 923, 929, 167, 446)])
me_cube_001.polygons.foreach_set('use_smooth', [True] * 365)
_uv = me_cube_001.uv_layers.new(name='UVMap')
_uv.uv.foreach_set('vector', [0.1189, 0.3021, 0.1386, 0.3594, 0.1297, 0.3625, 0.1094, 0.3054, 0.5326, 0.508, 0.5326, 0.5885, 0.5326, 0.5927, 0.3337, 0.5927, 0.278, 0.5927, 0.278, 0.5075, 0.3338, 0.5076, 0.342, 0.2133, 0.3678, 0.2678, 0.3599, 0.2712, 0.3338, 0.2164, 0.2746, 0.5927, 0.2746, 0.5075, 0.278, 0.5075, 0.278, 0.5927, 0.01877, 0.5928, 0.01876, 0.5075, 0.219, 0.5075, 0.2746, 0.5075, 0.2746, 0.5927, 0.219, 0.5927, 0.01877, 0.5927, 0.219, 0.5927, 0.2746, 0.5927, 0.2746, 0.678, 0.219, 0.678, 0.01876, 0.678, 0.3908, 0.3589, 0.3917, 0.3559, 0.3954, 0.3614, 0.3942, 0.3655, 0.2487, 0.8989, 0.2487, 0.9072, 0.2369, 0.9072, 0.2369, 0.8989, 0.4496, 0.3661, 0.446, 0.3659, 0.4459, 0.3653, 0.449, 0.3645, 0.4427, 0.3672, 0.4426, 0.3656, 0.4459, 0.3653, 0.446, 0.3659, 0.4466, 0.372, 0.4427, 0.3672, 0.446, 0.3659, 0.4496, 0.3661, 0.07237, 0.4297, 0.1297, 0.3625, 0.1577, 0.4416, 0.1592, 0.4458, 0.1094, 0.3054, 0.1297, 0.3625, 0.04448, 0.3943, 0.02311, 0.3371, 0.5729, 0.2064, 0.625, 0.2544, 0.5816, 0.2837, 0.5812, 0.2809, 0.5886, 0.3248, 0.5835, 0.2914, 0.5817, 0.2839, 0.6125, 0.3081, 0.6233, 0.3238, 0.5946, 0.3365, 0.5908, 0.3314, 0.62, 0.3155, 0.681, 0.9849, 0.6722, 0.9849, 0.6722, 0.9258, 0.681, 0.9258, 0.6849, 0.2777, 0.6233, 0.3238, 0.62, 0.3155, 0.6776, 0.271, 0.5901, 0.3296, 0.6187, 0.3138, 0.62, 0.3155, 0.5908, 0.3314, 0.7147, 0.2419, 0.7162, 0.2441, 0.6776, 0.271, 0.6762, 0.269, 0.9353, 0.9849, 0.927, 0.9849, 0.927, 0.9259, 0.9353, 0.9259, 0.4017, 0.348, 0.4042, 0.351, 0.3954, 0.3614, 0.3917, 0.3559, 0.1164, 0.2955, 0.1071, 0.2992, 0.08576, 0.2429, 0.09448, 0.2396, 0.5326, 0.6809, 0.3338, 0.6813, 0.278, 0.6814, 0.278, 0.678, 0.3338, 0.6779, 0.5326, 0.6775, 0.342, 0.2133, 0.3338, 0.2164, 0.3171, 0.1579, 0.3252, 0.155, 0.2746, 0.5927, 0.278, 0.5927, 0.278, 0.678, 0.2746, 0.678, 0.5326, 0.6775, 0.3338, 0.6779, 0.278, 0.678, 0.278, 0.5927, 0.3337, 0.5927, 0.5326, 0.5927, 0.5326, 0.597, 0.206, 0.9774, 0.206, 0.9857, 0.1794, 0.9857, 0.1794, 0.9774, 0.2787, 0.07918, 0.2769, 0.07482, 0.2793, 0.07582, 0.281, 0.08015, 0.008781, 0.8316, 0.01103, 0.8242, 0.02127, 0.8269, 0.01983, 0.8358, 0.0002745, 0.2296, 0.05453, 0.1622, 0.05609, 0.1663, 0.08576, 0.2429, 0.1071, 0.2992, 0.02087, 0.331, 0.0002746, 0.2736, 0.08576, 0.2429, 0.5541, 0.09045, 0.5324, 0.006277, 0.5312, 0.001829, 0.6196, 0.0262, 0.2426, 0.9774, 0.2426, 0.9857, 0.216, 0.9857, 0.216, 0.9774, 0.8029, 0.3113, 0.7983, 0.2416, 0.7981, 0.2398, 0.8383, 0.2372, 0.8384, 0.2389, 0.8747, 0.2377, 0.876, 0.3102, 0.9283, 0.256, 0.9312, 0.2554, 0.9556, 0.3835, 0.9527, 0.384, 0.9997, 0.2866, 0.9556, 0.3835, 0.9312, 0.2554, 0.7231, 0.3183, 0.6849, 0.2777, 0.6776, 0.271, 0.7162, 0.2441, 0.7163, 0.244, 0.7167, 0.2464, 0.8758, 0.2321, 0.9294, 0.2532, 0.9283, 0.256, 0.8747, 0.2349, 0.876, 0.3102, 0.9283, 0.256, 0.9527, 0.384, 0.29, 0.07662, 0.281, 0.08015, 0.2793, 0.07582, 0.2884, 0.07217, 0.3148, 0.1576, 0.2787, 0.07918, 0.281, 0.08015, 0.3171, 0.1579, 0.3063, 0.1606, 0.2715, 0.08249, 0.2787, 0.07918, 0.3148, 0.1576, 0.3252, 0.155, 0.3171, 0.1579, 0.281, 0.08015, 0.29, 0.07662, 0.3584, 0.2731, 0.3599, 0.2712, 0.3917, 0.3559, 0.3908, 0.3589, 0.35, 0.2768, 0.3584, 0.2731, 0.3908, 0.3589, 0.3828, 0.3618, 0.3678, 0.2678, 0.4017, 0.348, 0.3917, 0.3559, 0.3599, 0.2712, 0.1245, 0.8865, 0.1245, 0.8948, 0.01749, 0.8948, 0.01749, 0.8865, 0.2445, 0.8206, 0.2457, 0.8244, 0.235, 0.8277, 0.2338, 0.8239, 0.2487, 0.9072, 0.2487, 0.9114, 0.2369, 0.9114, 0.2369, 0.9072, 0.2496, 0.8366, 0.252, 0.8458, 0.24, 0.8484, 0.2391, 0.8398, 0.1299, 0.8977, 0.234, 0.8977, 0.234, 0.906, 0.1299, 0.906, 0.01103, 0.8242, 0.01198, 0.8206, 0.02222, 0.8233, 0.02127, 0.8269, 0.005679, 0.9114, 0.005679, 0.9072, 0.01749, 0.9072, 0.01749, 0.9114, 0.005679, 0.8948, 0.005679, 0.8865, 0.01749, 0.8865, 0.01749, 0.8948, 0.5642, 0.1503, 0.5729, 0.2064, 0.5646, 0.2075, 0.5557, 0.1517, 0.2457, 0.8244, 0.2481, 0.8324, 0.2368, 0.8366, 0.235, 0.8277, 0.5908, 0.3314, 0.5844, 0.3342, 0.5839, 0.3319, 0.59, 0.3296, 0.5946, 0.3365, 0.5875, 0.3407, 0.5844, 0.3342, 0.5908, 0.3314, 0.6452, 0.7743, 0.6364, 0.7743, 0.6364, 0.7153, 0.6452, 0.7153, 0.5812, 0.2809, 0.5816, 0.2837, 0.5736, 0.2862, 0.5727, 0.2824, 0.5642, 0.1503, 0.5557, 0.1517, 0.5449, 0.09244, 0.5541, 0.09045, 0.2426, 0.9751, 0.2426, 0.9774, 0.216, 0.9774, 0.216, 0.9751, 0.5324, 0.006277, 0.523, 0.008789, 0.5218, 0.004351, 0.5312, 0.001829, 0.08576, 0.2429, 0.05609, 0.1663, 0.06465, 0.163, 0.09448, 0.2396, 0.5541, 0.09045, 0.5449, 0.09244, 0.523, 0.008789, 0.5324, 0.006277, 0.1297, 0.3625, 0.1386, 0.3594, 0.1666, 0.4385, 0.1577, 0.4416, 0.5729, 0.2064, 0.5812, 0.2809, 0.5727, 0.2824, 0.5646, 0.2075, 0.125, 0.8364, 0.1249, 0.8392, 0.01763, 0.8389, 0.01983, 0.8358, 0.2496, 0.8366, 0.2391, 0.8398, 0.2368, 0.8366, 0.2481, 0.8324, 0.125, 0.8364, 0.01983, 0.8358, 0.02127, 0.8269, 0.1251, 0.8279, 0.004925, 0.8442, 0.00732, 0.8358, 0.01763, 0.8389, 0.01616, 0.8474, 0.2487, 0.8948, 0.2487, 0.8989, 0.2369, 0.8989, 0.2369, 0.8948, 0.005679, 0.8989, 0.005679, 0.8948, 0.01749, 0.8948, 0.01749, 0.8989, 0.3327, 0.2203, 0.3584, 0.2731, 0.35, 0.2768, 0.3245, 0.2236, 0.3304, 0.2142, 0.3221, 0.2171, 0.3063, 0.1606, 0.3148, 0.1576, 0.005679, 0.9072, 0.005679, 0.8989, 0.01749, 0.8989, 0.01749, 0.9072, 0.2487, 0.8865, 0.2487, 0.8948, 0.2369, 0.8948, 0.2369, 0.8865, 0.1245, 0.906, 0.1245, 0.9089, 0.01749, 0.9089, 0.02044, 0.906, 0.1245, 0.8977, 0.02044, 0.8977, 0.01749, 0.8948, 0.1245, 0.8948, 0.01983, 0.8358, 0.01763, 0.8389, 0.00732, 0.8358, 0.008781, 0.8316, 0.5557, 0.1517, 0.5646, 0.2075, 0.3678, 0.2678, 0.342, 0.2133, 0.5449, 0.09244, 0.5557, 0.1517, 0.342, 0.2133, 0.3252, 0.155, 0.1164, 0.2955, 0.3221, 0.2171, 0.3232, 0.2204, 0.1177, 0.2988, 0.1189, 0.3021, 0.3245, 0.2236, 0.35, 0.2768, 0.1386, 0.3594, 0.09448, 0.2396, 0.06465, 0.163, 0.2715, 0.08249, 0.3063, 0.1606, 0.2699, 0.07855, 0.2715, 0.08249, 0.06465, 0.163, 0.06311, 0.159, 0.5206, 0.0002745, 0.5218, 0.004351, 0.2884, 0.07217, 0.2872, 0.0681, 0.5218, 0.004351, 0.523, 0.008789, 0.29, 0.07662, 0.2884, 0.07217, 0.523, 0.008789, 0.5449, 0.09244, 0.3252, 0.155, 0.29, 0.07662, 0.1666, 0.4385, 0.1386, 0.3594, 0.35, 0.2768, 0.3828, 0.3618, 0.1666, 0.4385, 0.3828, 0.3618, 0.3843, 0.3659, 0.168, 0.4426, 0.613, 0.3783, 0.6179, 0.388, 0.3968, 0.3845, 0.409, 0.377, 0.5838, 0.3319, 0.5844, 0.3342, 0.4496, 0.3661, 0.449, 0.3645, 0.5824, 0.3265, 0.5838, 0.3319, 0.449, 0.3645, 0.4442, 0.3603, 0.5727, 0.2824, 0.5736, 0.2862, 0.4042, 0.351, 0.4017, 0.348, 0.5646, 0.2075, 0.5727, 0.2824, 0.4017, 0.348, 0.3678, 0.2678, 0.1249, 0.8392, 0.1247, 0.8486, 0.01616, 0.8474, 0.01763, 0.8389, 0.1251, 0.8279, 0.02127, 0.8269, 0.01836, 0.8239, 0.125, 0.825, 0.1303, 0.825, 0.1303, 0.8279, 0.1251, 0.8279, 0.125, 0.825, 0.2265, 0.8631, 0.2265, 0.8667, 0.01808, 0.8667, 0.0181, 0.863, 0.0181, 0.8578, 0.2265, 0.8578, 0.2265, 0.8631, 0.0181, 0.863, 0.1299, 0.906, 0.13, 0.9089, 0.1245, 0.9089, 0.1245, 0.906, 0.1303, 0.8279, 0.1302, 0.8365, 0.125, 0.8364, 0.1251, 0.8279, 0.1303, 0.8393, 0.1303, 0.8485, 0.1247, 0.8486, 0.1249, 0.8392, 0.2368, 0.8366, 0.2391, 0.8398, 0.1303, 0.8393, 0.1302, 0.8365, 0.2368, 0.8366, 0.1302, 0.8365, 0.1303, 0.8279, 0.235, 0.8277, 0.2391, 0.8398, 0.24, 0.8484, 0.1303, 0.8485, 0.1303, 0.8393, 0.235, 0.8277, 0.1303, 0.8279, 0.1303, 0.825, 0.2379, 0.8247, 0.1299, 0.906, 0.1245, 0.906, 0.1245, 0.8977, 0.1299, 0.8977, 0.02044, 0.8977, 0.1245, 0.8977, 0.1245, 0.906, 0.02044, 0.906, 0.13, 0.8948, 0.1245, 0.8948, 0.1245, 0.8865, 0.13, 0.8865, 0.234, 0.8977, 0.1299, 0.8977, 0.13, 0.8948, 0.2369, 0.8948, 0.234, 0.906, 0.2369, 0.9089, 0.13, 0.9089, 0.1299, 0.906, 0.2369, 0.8865, 0.2369, 0.8948, 0.13, 0.8948, 0.13, 0.8865, 0.2265, 0.8718, 0.01808, 0.8717, 0.01808, 0.8667, 0.2265, 0.8667, 0.2265, 0.8754, 0.01809, 0.8754, 0.01808, 0.8717, 0.2265, 0.8718, 0.3942, 0.3655, 0.3954, 0.3614, 0.4079, 0.365, 0.4078, 0.3676, 0.3968, 0.3845, 0.3942, 0.3655, 0.4078, 0.3676, 0.409, 0.377, 0.4441, 0.3604, 0.4426, 0.3656, 0.4079, 0.365, 0.4123, 0.3566, 0.629, 0.3808, 0.6179, 0.388, 0.613, 0.3783, 0.6211, 0.3724, 0.4947, 0.9445, 0.4947, 0.9534, 0.4533, 0.9534, 0.4533, 0.9445, 0.5875, 0.3407, 0.613, 0.3783, 0.409, 0.377, 0.4466, 0.372, 0.5736, 0.2864, 0.576, 0.2937, 0.4124, 0.3564, 0.4046, 0.3513, 0.9353, 0.9259, 0.927, 0.9259, 0.927, 0.917, 0.9353, 0.917, 0.9943, 0.917, 0.9943, 0.9259, 0.9353, 0.9259, 0.9353, 0.917, 0.927, 0.858, 0.9353, 0.858, 0.9353, 0.917, 0.927, 0.917, 0.868, 0.9259, 0.868, 0.917, 0.927, 0.917, 0.927, 0.9259, 0.6452, 0.7153, 0.6364, 0.7153, 0.6364, 0.7064, 0.6452, 0.7064, 0.7043, 0.7064, 0.7043, 0.7153, 0.6452, 0.7153, 0.6452, 0.7064, 0.5773, 0.7153, 0.5773, 0.7064, 0.6364, 0.7064, 0.6364, 0.7153, 0.6364, 0.6474, 0.6452, 0.6474, 0.6452, 0.7064, 0.6364, 0.7064, 0.4078, 0.3676, 0.4079, 0.365, 0.4426, 0.3656, 0.4427, 0.3672, 0.409, 0.377, 0.4078, 0.3676, 0.4427, 0.3672, 0.4466, 0.372, 0.5901, 0.3296, 0.5886, 0.3248, 0.6125, 0.3081, 0.6187, 0.3138, 0.629, 0.3808, 0.6211, 0.3724, 0.5946, 0.3365, 0.6233, 0.3238, 0.5817, 0.2839, 0.6253, 0.2553, 0.6704, 0.2605, 0.6126, 0.308, 0.7231, 0.3183, 0.629, 0.3808, 0.6233, 0.3238, 0.6849, 0.2777, 0.6211, 0.3724, 0.613, 0.3783, 0.5875, 0.3407, 0.5946, 0.3365, 0.576, 0.2937, 0.5824, 0.3265, 0.4442, 0.3603, 0.4124, 0.3564, 0.9271, 0.7305, 0.9354, 0.7305, 0.9354, 0.7896, 0.9271, 0.7896, 0.7406, 0.9259, 0.7406, 0.917, 0.7996, 0.917, 0.7996, 0.9259, 0.5844, 0.3342, 0.5875, 0.3407, 0.4466, 0.372, 0.4496, 0.3661, 0.9354, 0.7983, 0.9271, 0.7983, 0.9271, 0.7896, 0.9354, 0.7896, 0.9944, 0.7896, 0.9944, 0.7983, 0.9354, 0.7983, 0.9354, 0.7896, 0.8681, 0.7983, 0.8681, 0.7896, 0.9271, 0.7896, 0.9271, 0.7983, 0.9354, 0.8574, 0.9271, 0.8574, 0.9271, 0.7983, 0.9354, 0.7983, 0.8084, 0.917, 0.8084, 0.9259, 0.7996, 0.9259, 0.7996, 0.917, 0.8084, 0.9849, 0.7996, 0.9849, 0.7996, 0.9259, 0.8084, 0.9259, 0.7996, 0.858, 0.8084, 0.858, 0.8084, 0.917, 0.7996, 0.917, 0.8675, 0.917, 0.8675, 0.9259, 0.8084, 0.9259, 0.8084, 0.917, 0.6722, 0.917, 0.681, 0.917, 0.681, 0.9258, 0.6722, 0.9258, 0.7401, 0.917, 0.7401, 0.9258, 0.681, 0.9258, 0.681, 0.917, 0.6131, 0.9258, 0.6131, 0.917, 0.6722, 0.917, 0.6722, 0.9258, 0.6126, 0.308, 0.6704, 0.2605, 0.6762, 0.269, 0.6503, 0.2891, 0.6455, 0.2828, 0.638, 0.2889, 0.6429, 0.2949, 0.6187, 0.3138, 0.6776, 0.271, 0.62, 0.3155, 0.6187, 0.3138, 0.6429, 0.2949, 0.6503, 0.2891, 0.6762, 0.269, 0.6722, 0.917, 0.6722, 0.858, 0.681, 0.858, 0.681, 0.917, 0.8992, 0.707, 0.9081, 0.707, 0.9081, 0.7158, 0.8992, 0.7158, 0.9671, 0.707, 0.9671, 0.7158, 0.9081, 0.7158, 0.9081, 0.707, 0.9081, 0.7749, 0.8992, 0.7749, 0.8992, 0.7158, 0.9081, 0.7158, 0.8402, 0.707, 0.8992, 0.707, 0.8992, 0.7158, 0.8402, 0.7158, 0.9081, 0.707, 0.8992, 0.707, 0.8992, 0.6479, 0.9081, 0.6479, 0.664, 0.2082, 0.5729, 0.2064, 0.5642, 0.1503, 0.6476, 0.1463, 0.6484, 0.1989, 0.6639, 0.2077, 0.8085, 0.7896, 0.8085, 0.7984, 0.7996, 0.7984, 0.7996, 0.7896, 0.8085, 0.8575, 0.7996, 0.8575, 0.7996, 0.7984, 0.8085, 0.7984, 0.7406, 0.7984, 0.7406, 0.7896, 0.7996, 0.7896, 0.7996, 0.7984, 0.8085, 0.7984, 0.8085, 0.7896, 0.8675, 0.7896, 0.8675, 0.7984, 0.8085, 0.7305, 0.8085, 0.7896, 0.7996, 0.7896, 0.7996, 0.7305, 0.6722, 0.7984, 0.6722, 0.7896, 0.681, 0.7896, 0.681, 0.7984, 0.6722, 0.7305, 0.681, 0.7305, 0.681, 0.7896, 0.6722, 0.7896, 0.7401, 0.7896, 0.7401, 0.7984, 0.681, 0.7984, 0.681, 0.7896, 0.6722, 0.7896, 0.6722, 0.7984, 0.6131, 0.7984, 0.6131, 0.7895, 0.6721, 0.8575, 0.6722, 0.7984, 0.681, 0.7984, 0.681, 0.8575, 0.6445, 0.0927, 0.6476, 0.1463, 0.5642, 0.1503, 0.5541, 0.09045, 0.6437, 0.08319, 0.6439, 0.08313, 0.6419, 0.08527, 0.6409, 0.08333, 0.6413, 0.08331, 0.6426, 0.0832, 0.6439, 0.08313, 0.6437, 0.08319, 0.7727, 0.7153, 0.7638, 0.7153, 0.7638, 0.7064, 0.7727, 0.7064, 0.7048, 0.7153, 0.7048, 0.7064, 0.7638, 0.7064, 0.7638, 0.7153, 0.7638, 0.6474, 0.7727, 0.6474, 0.7727, 0.7064, 0.7638, 0.7064, 0.8317, 0.7153, 0.7727, 0.7153, 0.7727, 0.7064, 0.8317, 0.7064, 0.7638, 0.7153, 0.7727, 0.7153, 0.7727, 0.7743, 0.7638, 0.7743, 0.7147, 0.2419, 0.6762, 0.269, 0.6705, 0.2602, 0.664, 0.2082, 0.6639, 0.2077, 0.6691, 0.2166, 0.7057, 0.2365, 0.2143, 0.9569, 0.2143, 0.9651, 0.2077, 0.9651, 0.2077, 0.9569, 0.2227, 0.9445, 0.2227, 0.9383, 0.4282, 0.9383, 0.4282, 0.9445, 0.1037, 0.9887, 0.1037, 0.9911, 0.07712, 0.9911, 0.07712, 0.9887, 0.1037, 0.9687, 0.1037, 0.9775, 0.07712, 0.9775, 0.07712, 0.9687, 0.1037, 0.9799, 0.1037, 0.9887, 0.07712, 0.9887, 0.07712, 0.9799, 0.1037, 0.9775, 0.1037, 0.9799, 0.07712, 0.9799, 0.07712, 0.9775, 0.2426, 0.9857, 0.2426, 0.9881, 0.216, 0.9881, 0.216, 0.9857, 0.2426, 0.9668, 0.2426, 0.9751, 0.216, 0.9751, 0.216, 0.9668, 0.1735, 0.9774, 0.1735, 0.9857, 0.147, 0.9857, 0.147, 0.9774, 0.1735, 0.9751, 0.1735, 0.9774, 0.147, 0.9774, 0.147, 0.9751, 0.4282, 0.9481, 0.2227, 0.9481, 0.2227, 0.9445, 0.4282, 0.9445, 0.07712, 0.9687, 0.07712, 0.9775, 0.0671, 0.9775, 0.0671, 0.9687, 0.07545, 0.9792, 0.07545, 0.988, 0.06877, 0.988, 0.06877, 0.9792, 0.07712, 0.9775, 0.07545, 0.9792, 0.06877, 0.9792, 0.0671, 0.9775, 0.2143, 0.9651, 0.216, 0.9668, 0.206, 0.9668, 0.2077, 0.9651, 0.216, 0.9668, 0.216, 0.9751, 0.206, 0.9751, 0.206, 0.9668, 0.147, 0.9751, 0.1446, 0.9751, 0.1446, 0.9668, 0.147, 0.9668, 0.008062, 0.9775, 0.0057, 0.9775, 0.0057, 0.9687, 0.008062, 0.9687, 0.03463, 0.9887, 0.03463, 0.9911, 0.008062, 0.9911, 0.008062, 0.9887, 0.03463, 0.9687, 0.03463, 0.9775, 0.008062, 0.9775, 0.008062, 0.9687, 0.03463, 0.9799, 0.03463, 0.9887, 0.008062, 0.9887, 0.008062, 0.9799, 0.03463, 0.9775, 0.03463, 0.9799, 0.008062, 0.9799, 0.008062, 0.9775, 0.1735, 0.9857, 0.1735, 0.9881, 0.147, 0.9881, 0.147, 0.9857, 0.1735, 0.9668, 0.1735, 0.9751, 0.147, 0.9751, 0.147, 0.9668, 0.206, 0.9668, 0.206, 0.9751, 0.1794, 0.9751, 0.1794, 0.9668, 0.1794, 0.9774, 0.1794, 0.9857, 0.1735, 0.9857, 0.1735, 0.9774, 0.03463, 0.9775, 0.03463, 0.9687, 0.04053, 0.9687, 0.04053, 0.9775, 0.1735, 0.9751, 0.1735, 0.9668, 0.1794, 0.9668, 0.1794, 0.9751, 0.1794, 0.9857, 0.1794, 0.9881, 0.1735, 0.9881, 0.1735, 0.9857, 0.0671, 0.9887, 0.0671, 0.9911, 0.04053, 0.9911, 0.04053, 0.9887, 0.0671, 0.9687, 0.0671, 0.9775, 0.04053, 0.9775, 0.04053, 0.9687, 0.0671, 0.9799, 0.0671, 0.9887, 0.04053, 0.9887, 0.04053, 0.9799, 0.0671, 0.9775, 0.0671, 0.9799, 0.04053, 0.9799, 0.04053, 0.9775, 0.03463, 0.9775, 0.04053, 0.9775, 0.04053, 0.9799, 0.03463, 0.9799, 0.04053, 0.9799, 0.04053, 0.9887, 0.03463, 0.9887, 0.03463, 0.9799, 0.206, 0.9857, 0.206, 0.9881, 0.1794, 0.9881, 0.1794, 0.9857, 0.206, 0.9751, 0.206, 0.9774, 0.1794, 0.9774, 0.1794, 0.9751, 0.5326, 0.5045, 0.5326, 0.508, 0.3338, 0.5076, 0.278, 0.5075, 0.278, 0.504, 0.3338, 0.5041, 0.4959, 0.9764, 0.4959, 0.9818, 0.294, 0.9818, 0.294, 0.9764, 0.294, 0.9818, 0.4959, 0.9818, 0.4959, 0.9854, 0.294, 0.9854, 0.4959, 0.9729, 0.4959, 0.9764, 0.294, 0.9764, 0.294, 0.9729, 0.4959, 0.9729, 0.294, 0.9729, 0.294, 0.9674, 0.4959, 0.9674, 0.4282, 0.9575, 0.4282, 0.9611, 0.2227, 0.9611, 0.2227, 0.9575, 0.2227, 0.9575, 0.2227, 0.9481, 0.4282, 0.9481, 0.4282, 0.9575, 0.2485, 0.9881, 0.2426, 0.9881, 0.2426, 0.9857, 0.2485, 0.9857, 0.2039, 0.9519, 0.001996, 0.9519, 0.001996, 0.9464, 0.2039, 0.9464, 0.1037, 0.9775, 0.1096, 0.9775, 0.1096, 0.9799, 0.1037, 0.9799, 0.2485, 0.9751, 0.2426, 0.9751, 0.2426, 0.9668, 0.2485, 0.9668, 0.2485, 0.9774, 0.2485, 0.9857, 0.2426, 0.9857, 0.2426, 0.9774, 0.275, 0.9774, 0.275, 0.9857, 0.2485, 0.9857, 0.2485, 0.9774, 0.275, 0.9751, 0.275, 0.9774, 0.2485, 0.9774, 0.2485, 0.9751, 0.275, 0.9857, 0.275, 0.9881, 0.2485, 0.9881, 0.2485, 0.9857, 0.275, 0.9668, 0.275, 0.9751, 0.2485, 0.9751, 0.2485, 0.9668, 0.1362, 0.9887, 0.1362, 0.9911, 0.1096, 0.9911, 0.1096, 0.9887, 0.1362, 0.9687, 0.1362, 0.9775, 0.1096, 0.9775, 0.1096, 0.9687, 0.1362, 0.9799, 0.1362, 0.9887, 0.1096, 0.9887, 0.1096, 0.9799, 0.1362, 0.9775, 0.1362, 0.9799, 0.1096, 0.9799, 0.1096, 0.9775, 0.1037, 0.9687, 0.1096, 0.9687, 0.1096, 0.9775, 0.1037, 0.9775, 0.1096, 0.9799, 0.1096, 0.9887, 0.1037, 0.9887, 0.1037, 0.9799, 0.2039, 0.9464, 0.001996, 0.9464, 0.001977, 0.9429, 0.2039, 0.9429, 0.001972, 0.9608, 0.001972, 0.9554, 0.2039, 0.9554, 0.2039, 0.9608, 0.2039, 0.9519, 0.2039, 0.9554, 0.001972, 0.9554, 0.001996, 0.9519, 0.1177, 0.2988, 0.1083, 0.3023, 0.1071, 0.2992, 0.1164, 0.2955, 0.1083, 0.3023, 0.02199, 0.334, 0.02087, 0.331, 0.1071, 0.2992, 0.3315, 0.2173, 0.3232, 0.2204, 0.3221, 0.2171, 0.3304, 0.2142, 0.09448, 0.2396, 0.3063, 0.1606, 0.3221, 0.2171, 0.1164, 0.2955, 0.1177, 0.2988, 0.1189, 0.3021, 0.1094, 0.3054, 0.1083, 0.3023, 0.1083, 0.3023, 0.1094, 0.3054, 0.02311, 0.3371, 0.02199, 0.334, 0.3315, 0.2173, 0.3327, 0.2203, 0.3245, 0.2236, 0.3232, 0.2204, 0.1177, 0.2988, 0.3232, 0.2204, 0.3245, 0.2236, 0.1189, 0.3021, 0.7536, 0.1936, 0.7929, 0.1915, 0.8323, 0.1893, 0.8327, 0.1962, 0.8396, 0.1958, 0.8415, 0.2282, 0.8345, 0.2286, 0.835, 0.2356, 0.7955, 0.238, 0.7559, 0.2399, 0.7556, 0.2329, 0.7487, 0.2333, 0.747, 0.2009, 0.754, 0.2005, 0.7957, 0.3117, 0.7931, 0.2419, 0.7983, 0.2416, 0.8029, 0.3113, 0.7993, 0.3115, 0.9283, 0.256, 0.876, 0.3102, 0.8747, 0.2377, 0.8747, 0.2349, 0.4327, 0.8495, 0.4314, 0.8532, 0.4167, 0.8499, 0.4179, 0.8435, 0.4347, 0.8454, 0.4329, 0.8488, 0.4195, 0.8417, 0.4226, 0.8374, 0.4356, 0.844, 0.4347, 0.8454, 0.4226, 0.8374, 0.4241, 0.8359, 0.4329, 0.8488, 0.4327, 0.8495, 0.4179, 0.8435, 0.4195, 0.8417, 0.4179, 0.8435, 0.4167, 0.8499, 0.4036, 0.8502, 0.4036, 0.8417, 0.4361, 0.8467, 0.4345, 0.8494, 0.4329, 0.8488, 0.4347, 0.8454, 0.4428, 0.8538, 0.4418, 0.8565, 0.4333, 0.8532, 0.434, 0.8501, 0.4444, 0.8503, 0.4432, 0.8529, 0.4345, 0.8494, 0.4361, 0.8467, 0.4448, 0.8493, 0.4444, 0.8503, 0.4361, 0.8467, 0.4365, 0.8457, 0.4432, 0.8529, 0.4428, 0.8538, 0.434, 0.8501, 0.4345, 0.8494, 0.3037, 0.8905, 0.3037, 0.8905, 0.3035, 0.888, 0.3054, 0.8887, 0.434, 0.8501, 0.4327, 0.8495, 0.4339, 0.8484, 0.4339, 0.8484, 0.4327, 0.8495, 0.434, 0.8501, 0.4333, 0.8532, 0.4314, 0.8532, 0.3054, 0.8887, 0.3035, 0.888, 0.3044, 0.8845, 0.3068, 0.8844, 0.3037, 0.8905, 0.3037, 0.8904, 0.3032, 0.889, 0.3035, 0.888, 0.3037, 0.8905, 0.3037, 0.8905, 0.3044, 0.8896, 0.3044, 0.8896, 0.3037, 0.8904, 0.3037, 0.8905, 0.3044, 0.8896, 0.3032, 0.889, 0.3002, 0.8925, 0.3034, 0.8945, 0.3023, 0.8966, 0.2989, 0.8941, 0.3026, 0.8891, 0.3002, 0.8925, 0.2878, 0.8854, 0.2896, 0.8823, 0.3034, 0.8945, 0.305, 0.8899, 0.3256, 0.8971, 0.3235, 0.9025, 0.3026, 0.8891, 0.305, 0.8899, 0.3034, 0.8945, 0.3002, 0.8925, 0.284, 0.885, 0.2848, 0.8836, 0.2878, 0.8854, 0.287, 0.8868, 0.3044, 0.8845, 0.3035, 0.888, 0.2904, 0.881, 0.2921, 0.8779, 0.3002, 0.8925, 0.2989, 0.8941, 0.287, 0.8868, 0.2878, 0.8854, 0.3035, 0.888, 0.3026, 0.8891, 0.2896, 0.8823, 0.2904, 0.881, 0.4106, 0.8775, 0.4064, 0.8774, 0.4066, 0.8726, 0.4107, 0.8728, 0.4341, 0.8494, 0.434, 0.8501, 0.4339, 0.8484, 0.4339, 0.8484, 0.4334, 0.849, 0.4334, 0.849, 0.4339, 0.8484, 0.4339, 0.8484, 0.4334, 0.849, 0.4341, 0.8494, 0.4339, 0.8484, 0.4339, 0.8484, 0.4108, 0.8706, 0.4107, 0.8728, 0.4066, 0.8726, 0.4066, 0.8705, 0.4108, 0.8706, 0.4109, 0.8659, 0.4295, 0.8665, 0.4294, 0.8712, 0.4068, 0.8658, 0.4066, 0.8705, 0.3889, 0.8699, 0.3891, 0.8652, 0.4068, 0.8658, 0.4109, 0.8659, 0.4108, 0.8706, 0.4066, 0.8705, 0.3268, 0.8946, 0.328, 0.888, 0.3439, 0.8897, 0.3433, 0.8971, 0.4066, 0.8726, 0.4064, 0.8774, 0.3887, 0.8768, 0.3889, 0.8721, 0.4066, 0.8705, 0.4066, 0.8726, 0.3889, 0.8721, 0.3889, 0.8699, 0.4069, 0.8636, 0.4068, 0.8658, 0.3891, 0.8652, 0.3892, 0.863, 0.3278, 0.9054, 0.329, 0.8976, 0.3404, 0.8993, 0.3392, 0.9071, 0.3054, 0.8887, 0.3068, 0.8844, 0.328, 0.888, 0.3268, 0.8946, 0.3023, 0.8966, 0.3034, 0.8945, 0.3235, 0.9025, 0.3225, 0.9049, 0.305, 0.8899, 0.3054, 0.8887, 0.3268, 0.8946, 0.3256, 0.8971, 0.3518, 0.5721, 0.3518, 0.5699, 0.3565, 0.5699, 0.3565, 0.5721, 0.4106, 0.8775, 0.4107, 0.8728, 0.4293, 0.8734, 0.4291, 0.8781, 0.4107, 0.8728, 0.4108, 0.8706, 0.4294, 0.8712, 0.4293, 0.8734, 0.4109, 0.8659, 0.411, 0.8637, 0.4296, 0.8643, 0.4295, 0.8665, 0.7931, 0.2419, 0.7957, 0.3117, 0.7231, 0.3183, 0.7167, 0.2464, 0.7529, 0.2436, 0.7528, 0.2419, 0.793, 0.2401, 0.3854, 0.9107, 0.3854, 0.9076, 0.4249, 0.9069, 0.4249, 0.9105, 0.417, 0.8325, 0.4159, 0.841, 0.4061, 0.8398, 0.4072, 0.8313, 0.4195, 0.8306, 0.417, 0.8325, 0.4072, 0.8313, 0.4052, 0.8288, 0.3838, 0.8986, 0.3839, 0.8921, 0.4231, 0.8859, 0.4249, 0.8952, 0.3854, 0.9076, 0.3846, 0.9008, 0.4248, 0.8989, 0.4249, 0.9069, 0.3248, 0.9076, 0.3278, 0.9054, 0.3392, 0.9071, 0.3413, 0.9101, 0.329, 0.8976, 0.3268, 0.8946, 0.3433, 0.8971, 0.3404, 0.8993, 0.3875, 0.8658, 0.3874, 0.8705, 0.3806, 0.8703, 0.3807, 0.8656, 0.3889, 0.8721, 0.3887, 0.8768, 0.3789, 0.8765, 0.379, 0.8718, 0.3874, 0.8705, 0.3889, 0.8721, 0.379, 0.8718, 0.3806, 0.8703, 0.4036, 0.8417, 0.4061, 0.8398, 0.4159, 0.841, 0.4179, 0.8435, 0.4304, 0.9157, 0.4331, 0.9103, 0.4494, 0.9049, 0.4555, 0.9076, 0.4249, 0.8952, 0.4231, 0.8859, 0.4433, 0.8794, 0.4465, 0.8895, 0.4331, 0.9103, 0.4294, 0.8983, 0.4448, 0.8935, 0.4494, 0.9049, 0.3846, 0.9008, 0.3838, 0.8986, 0.4249, 0.8952, 0.4248, 0.8989, 0.3507, 0.864, 0.3505, 0.8687, 0.3271, 0.868, 0.3273, 0.8633, 0.3504, 0.8709, 0.3503, 0.8756, 0.3269, 0.8749, 0.3271, 0.8702, 0.3505, 0.8687, 0.3504, 0.8709, 0.3271, 0.8702, 0.3271, 0.868, 0.3507, 0.8618, 0.3507, 0.864, 0.3273, 0.8633, 0.3274, 0.8611, 0.363, 0.8435, 0.3627, 0.8525, 0.3207, 0.8559, 0.3206, 0.8441, 0.3618, 0.8322, 0.3624, 0.8411, 0.3211, 0.8404, 0.3216, 0.8303, 0.3624, 0.8411, 0.363, 0.8435, 0.3206, 0.8441, 0.3211, 0.8404, 0.362, 0.8285, 0.3618, 0.8322, 0.3216, 0.8303, 0.3217, 0.8266, 0.2921, 0.8433, 0.2969, 0.8434, 0.2965, 0.8565, 0.2917, 0.8564, 0.3175, 0.8746, 0.3153, 0.8745, 0.3154, 0.8698, 0.3176, 0.8699, 0.4511, 0.888, 0.4465, 0.8895, 0.4433, 0.8794, 0.4479, 0.8779, 0.4294, 0.8983, 0.4249, 0.8952, 0.4465, 0.8895, 0.4448, 0.8935, 0.3257, 0.8639, 0.3256, 0.8686, 0.3192, 0.8684, 0.3193, 0.8637, 0.3271, 0.8702, 0.3269, 0.8749, 0.3175, 0.8746, 0.3176, 0.8699, 0.3256, 0.8686, 0.3271, 0.8702, 0.3176, 0.8699, 0.3192, 0.8684, 0.3273, 0.8624, 0.3257, 0.8639, 0.3193, 0.8637, 0.3179, 0.8621, 0.3206, 0.8441, 0.3207, 0.8559, 0.2965, 0.8565, 0.2969, 0.8434, 0.3177, 0.8276, 0.3173, 0.8406, 0.3004, 0.8401, 0.3008, 0.8271, 0.3173, 0.8406, 0.3206, 0.8441, 0.2969, 0.8434, 0.3004, 0.8401, 0.3212, 0.8243, 0.3177, 0.8276, 0.3008, 0.8271, 0.2975, 0.8236, 0.3503, 0.8756, 0.3504, 0.8709, 0.3556, 0.8711, 0.3555, 0.8758, 0.3558, 0.8642, 0.3557, 0.8689, 0.3505, 0.8687, 0.3507, 0.864, 0.3792, 0.8649, 0.3791, 0.8696, 0.3557, 0.8689, 0.3558, 0.8642, 0.379, 0.8718, 0.3789, 0.8765, 0.3555, 0.8758, 0.3556, 0.8711, 0.3791, 0.8696, 0.379, 0.8718, 0.3556, 0.8711, 0.3557, 0.8689, 0.3793, 0.8627, 0.3792, 0.8649, 0.3558, 0.8642, 0.3559, 0.862, 0.3504, 0.8709, 0.3505, 0.8687, 0.3557, 0.8689, 0.3556, 0.8711, 0.3683, 0.8516, 0.3627, 0.8525, 0.363, 0.8435, 0.3669, 0.8435, 0.3821, 0.9022, 0.3813, 0.9005, 0.3813, 0.9005, 0.3821, 0.9022, 0.3618, 0.8322, 0.3676, 0.8326, 0.3673, 0.8409, 0.3624, 0.8411, 0.4032, 0.8386, 0.4036, 0.8417, 0.3669, 0.8435, 0.3673, 0.8409, 0.4036, 0.8417, 0.4036, 0.8502, 0.3683, 0.8516, 0.3669, 0.8435, 0.4022, 0.8266, 0.4025, 0.8298, 0.3676, 0.8326, 0.3674, 0.8293, 0.4025, 0.8298, 0.4032, 0.8386, 0.3673, 0.8409, 0.3676, 0.8326, 0.3433, 0.8971, 0.3439, 0.8897, 0.3796, 0.8926, 0.3803, 0.8986, 0.3435, 0.9004, 0.3433, 0.8971, 0.3803, 0.8986, 0.3801, 0.9006, 0.3436, 0.9109, 0.3436, 0.9076, 0.3793, 0.9072, 0.3792, 0.9102, 0.3436, 0.9076, 0.3435, 0.9004, 0.3801, 0.9006, 0.3793, 0.9072, 0.3793, 0.9072, 0.3801, 0.9006, 0.3846, 0.9008, 0.3854, 0.9076, 0.3821, 0.9022, 0.3821, 0.9022, 0.3836, 0.9002, 0.3813, 0.9005, 0.3796, 0.8926, 0.3839, 0.8921, 0.3838, 0.8986, 0.3803, 0.8986, 0.3792, 0.9102, 0.3793, 0.9072, 0.3854, 0.9076, 0.3854, 0.9107, 0.3803, 0.8986, 0.3838, 0.8986, 0.3821, 0.9022, 0.382, 0.9023, 0.3821, 0.9022, 0.3821, 0.9022, 0.3838, 0.8986, 0.3836, 0.9002, 0.3656, 0.8406, 0.3656, 0.8407, 0.3635, 0.8417, 0.3662, 0.8415, 0.3656, 0.8406, 0.3662, 0.8415, 0.3667, 0.8428, 0.3657, 0.8406, 0.3657, 0.8406, 0.3669, 0.8435, 0.363, 0.8435, 0.3656, 0.8406, 0.3656, 0.8407, 0.3656, 0.8406, 0.363, 0.8435, 0.3635, 0.8417, 0.3875, 0.8658, 0.3807, 0.8656, 0.3792, 0.864, 0.3891, 0.8643, 0.7955, 0.238, 0.835, 0.2356, 0.8418, 0.2351, 0.8419, 0.237, 0.8383, 0.2372, 0.7981, 0.2398, 0.793, 0.2401, 0.7528, 0.2419, 0.7492, 0.2421, 0.7491, 0.2402, 0.7559, 0.2399])
me_cube_001.use_remesh_preserve_volume = False
me_cube_001.use_remesh_preserve_attributes = False
me_cube_001.use_mirror_vertex_groups = False
me_cube_001.update()

# ---- objects
ob_cube = bpy.data.objects.new('Cube', me_cube_001)

# ---- transforms, parenting, visibility, modifiers, constraints
ob_cube.location = (0.0, 0.0, 0.0)
ob_cube.lineart.crease_threshold = 0.0

# ---- collection membership
col_collection_1.objects.link(ob_cube)

# ---- scene / render settings (as saved in the file)
scene.frame_start = 1; scene.frame_end = 250; scene.frame_set(0)
scene.render.engine = 'BLENDER_EEVEE_NEXT'
scene.render.resolution_percentage = 50
scene.render.dither_intensity = 0.0
scene.cycles.use_denoising = False
scene.cycles.samples = 10
scene.cycles.sampling_pattern = 'TABULATED_SOBOL'
scene.cycles.light_sampling_threshold = 0.0
scene.cycles.use_adaptive_sampling = False
scene.cycles.use_light_tree = False
scene.cycles.blur_glossy = 0.0
scene.cycles.pixel_filter_type = 'GAUSSIAN'
scene.cycles.sample_clamp_indirect = 0.0
scene.view_settings.view_transform = 'Standard'
bpy.context.view_layer.update()

# ---- added for rendering (the .blend has no active camera and no usable light): camera, sun
cam_auto = bpy.data.cameras.new('AutoCamera')
cam_auto.lens = 50.0
cam_auto.sensor_width = 36.0
cam_auto.clip_end = 1000.0
ob_auto_camera = bpy.data.objects.new('AutoCamera', cam_auto)
scene.collection.objects.link(ob_auto_camera)
ob_auto_camera.location = (10.1683, -11.774, 9.05182)
ob_auto_camera.rotation_euler = (1.09748, -7.21219e-08, 0.694738)
scene.camera = ob_auto_camera
light_auto_sun = bpy.data.lights.new('AutoSun', 'SUN')
light_auto_sun.energy = 3.0
light_auto_sun.angle = 0.0523599
ob_auto_sun = bpy.data.objects.new('AutoSun', light_auto_sun)
scene.collection.objects.link(ob_auto_sun)
ob_auto_sun.rotation_euler = (0.872665, 0.174533, 0.523599)
bpy.context.view_layer.update()
